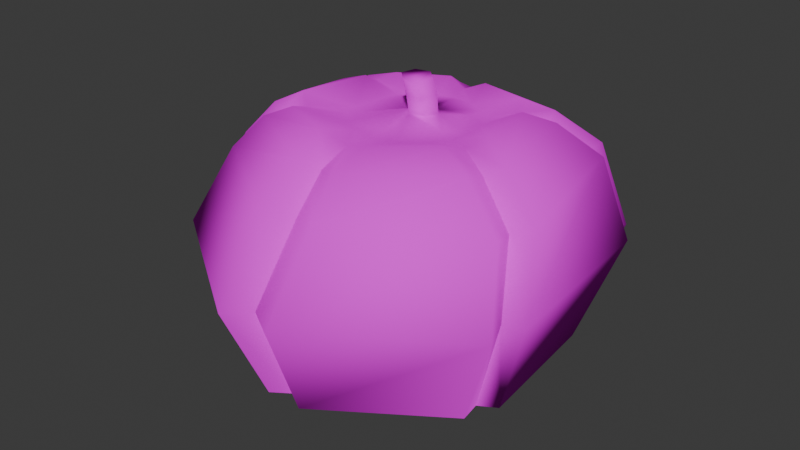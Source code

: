 # Source: pumpkin_plant_phase_3_.blend  (saved by Blender 4.0.36; exported with 4.5.12 LTS)
import bpy
from mathutils import Matrix  # noqa: F401  (used for matrix-valued properties, if any)

bpy.ops.wm.read_factory_settings(use_empty=True)
scene = bpy.context.scene
scene.name = 'Scene'

# ---- collections
col_collection = bpy.data.collections.new('Collection'); scene.collection.children.link(col_collection)

# ---- images (referenced by path relative to the original .blend; pixels are not part of the script)
import os
ASSET_DIR = os.environ.get("B2B_ASSET_DIR", "")  # directory of the original .blend (textures are referenced by path, not embedded)
HERE = os.path.dirname(os.path.abspath(__file__))  # packed textures are extracted next to this script under _unpacked/

def load_image(name, relpath, width, height, colorspace="sRGB"):
    """Load a texture the original file referenced (path relative to the .blend, or extracted next to this script)."""
    p = next((c for c in (os.path.join(HERE, relpath), os.path.join(ASSET_DIR, relpath)) if relpath and os.path.exists(c)), "")
    if p:
        img = bpy.data.images.load(p, check_existing=True)
        img.name = name
    else:  # same state as the original file: an image datablock whose file is absent (Cycles renders it pink)
        img = bpy.data.images.new(name, width, height)
        img.source = "FILE"
        img.filepath = "//" + (relpath or name)
    img.colorspace_settings.name = colorspace
    return img
img_punkin_png = load_image('punkin.png', 'punkin.png', 1024, 1024, 'sRGB')
img_untitled = load_image('Untitled', 'MC.png', 1024, 1024, 'sRGB')
img_untitled_001 = load_image('Untitled.001', 'MC.png', 1024, 1024, 'Non-Color')

# ---- materials (node trees are filled in below, after node groups)
mat_material_001 = bpy.data.materials.new('Material.001')
mat_material_001.use_transparent_shadow = False
mat_material_002 = bpy.data.materials.new('Material.002')
mat_material_002.surface_render_method = 'BLENDED'
mat_material_002.blend_method = 'BLEND'
mat_material_002.use_transparency_overlap = False
mat_material_002.show_transparent_back = False
mat_material_002.use_transparent_shadow = False
mat_material_002.roughness = 1.0
mat_material_002.specular_intensity = 0.0

# ---- material node trees
mat_material_001.use_nodes = True; mat_material_001.node_tree.nodes.clear()
_N = mat_material_001.node_tree.nodes; _L = mat_material_001.node_tree.links
n0 = _N.new('ShaderNodeBsdfPrincipled'); n0.name = 'Principled BSDF'; n0.location = (10, 300)
n0.inputs[2].default_value = 1.0
n0.inputs[3].default_value = 1.45
n0.inputs[13].default_value = 0.0
n1 = _N.new('ShaderNodeOutputMaterial'); n1.name = 'Material Output'; n1.location = (300, 300)
n2 = _N.new('ShaderNodeTexImage'); n2.name = 'Image Texture'; n2.location = (-280, 280)
n2.image = img_punkin_png
_L.new(n0.outputs[0], n1.inputs[0])
_L.new(n2.outputs[0], n0.inputs[0])
n1.is_active_output = True
mat_material_002.use_nodes = True; mat_material_002.node_tree.nodes.clear()
_N = mat_material_002.node_tree.nodes; _L = mat_material_002.node_tree.links
n0 = _N.new('ShaderNodeBsdfPrincipled'); n0.name = 'Principled BSDF'; n0.location = (10, 300)
n0.inputs[2].default_value = 1.0
n0.inputs[3].default_value = 1.45
n0.inputs[13].default_value = 0.0
n0.inputs[28].default_value = 0.5
n1 = _N.new('ShaderNodeOutputMaterial'); n1.name = 'Material Output'; n1.location = (300, 300)
n2 = _N.new('ShaderNodeNormalMap'); n2.name = 'Normal Map'; n2.location = (-300, -300)
n2.label = 'Normal/Map'
n2.inputs[0].default_value = 0.0
n3 = _N.new('ShaderNodeTexImage'); n3.name = 'Image Texture'; n3.location = (-300, 600)
n3.image = img_untitled
n4 = _N.new('ShaderNodeTexImage'); n4.name = 'Image Texture.001'; n4.location = (-300, 300)
n4.image = img_untitled
n5 = _N.new('ShaderNodeTexImage'); n5.name = 'Image Texture.002'; n5.location = (-300, 0)
n5.image = img_untitled_001
_L.new(n0.outputs[0], n1.inputs[0])
_L.new(n2.outputs[0], n0.inputs[5])
_L.new(n3.outputs[0], n0.inputs[0])
_L.new(n4.outputs[0], n0.inputs[27])
_L.new(n5.outputs[1], n0.inputs[4])
n1.is_active_output = True

# ---- world
world_world = bpy.data.worlds.new('World'); scene.world = world_world
world_world.use_nodes = True; world_world.node_tree.nodes.clear()
_N = world_world.node_tree.nodes; _L = world_world.node_tree.links
n0 = _N.new('ShaderNodeOutputWorld'); n0.name = 'World Output'; n0.location = (300, 300)
n1 = _N.new('ShaderNodeBackground'); n1.name = 'Background'; n1.location = (10, 300)
n1.inputs[0].default_value = (0.05088, 0.05088, 0.05088, 1.0)
_L.new(n1.outputs[0], n0.inputs[0])
n0.is_active_output = True
world_world.color = (0.05088, 0.05088, 0.05088)
world_world.use_sun_shadow = False
world_world.sun_shadow_jitter_overblur = 0.0

# ---- meshes
me_cylinder_002 = bpy.data.meshes.new('Cylinder.002')
me_cylinder_002.from_pydata([(0.3295, -0.2271, 4.14), (0.09464, -0.2735, 4.135), (-0.06788, -0.106, 4.125), (0.01819, 0.09651, 4.127), (0.2822, 0.1364, 4.136), (0.4242, -0.01419, 4.137), (0.1476, 0.1157, 4.131), (1.023, 0.2253, 4.05), (0.7389, 0.6237, 4.064), (0.7357, 0.3606, 4.09), (0.9265, 0.445, 4.07), (1.515, 0.5369, 4.273), (1.199, 0.9872, 4.283), (1.277, 0.7142, 4.141), (1.87, 0.8936, 4.091), (1.568, 1.322, 4.082), (1.608, 1.02, 3.984), (2.434, 1.328, 3.569), (2.115, 1.831, 3.549), (2.09, 1.429, 3.509), (2.774, 1.679, 2.174), (2.481, 2.158, 2.163), (2.423, 1.731, 2.263), (1.782, 1.933, 0.2593), (2.059, 1.514, 0.2593), (1.738, 1.586, 0.2631), (0.3943, 0.8177, 4.047), (-0.2301, 0.8607, 4.018), (0.09493, 0.7461, 4.069), (0.07053, 0.8933, 4.035), (0.3052, 1.307, 4.214), (-0.3576, 1.308, 4.183), (-0.05428, 1.24, 4.059), (0.1313, 1.698, 3.979), (-0.4568, 1.682, 3.955), (-0.1714, 1.588, 3.862), (0.08972, 2.784, 3.415), (-0.6721, 2.766, 3.393), (-0.326, 2.562, 3.351), (0.03618, 3.218, 2.103), (-0.6707, 3.151, 2.09), (-0.3166, 2.935, 2.174), (-0.3941, 2.348, 0.3036), (0.2078, 2.355, 0.3043), (-0.09644, 2.126, 0.3096), (-0.6047, 0.6677, 4.004), (-0.828, 0.2067, 4.016), (-0.581, 0.4019, 4.043), (-0.7642, 0.4705, 4.013), (-1.114, 0.8824, 4.187), (-1.379, 0.4418, 4.2), (-1.186, 0.6316, 4.058), (-1.751, 0.9351, 3.982), (-1.949, 0.5568, 3.986), (-1.732, 0.7008, 3.882), (-2.716, 1.414, 3.426), (-2.83, 0.7914, 3.442), (-2.584, 0.994, 3.395), (-3.077, 1.507, 2.104), (-3.286, 1.029, 2.129), (-2.928, 1.173, 2.222), (-2.502, 0.6552, 0.3046), (-2.347, 1.192, 0.3036), (-2.246, 0.8262, 0.3055), (-0.8637, -0.4069, 4.04), (-0.5737, -0.8856, 4.031), (-0.6094, -0.5199, 4.062), (-0.7696, -0.667, 4.043), (-1.526, -0.8061, 4.266), (-1.214, -1.34, 4.25), (-1.283, -0.9668, 4.116), (-1.965, -0.9777, 4.035), (-1.688, -1.482, 4.027), (-1.718, -1.138, 3.93), (-2.447, -1.17, 3.471), (-2.152, -1.715, 3.484), (-2.152, -1.295, 3.435), (-3.13, -1.459, 2.141), (-2.853, -2.039, 2.143), (-2.763, -1.657, 2.16), (-2.313, -1.802, 0.2605), (-2.59, -1.348, 0.2603), (-2.288, -1.435, 0.2627), (-0.2862, -1.007, 4.026), (0.4587, -1.039, 4.03), (0.101, -0.846, 4.07), (0.09828, -1.078, 4.026), (-0.3759, -1.658, 4.198), (0.4496, -1.71, 4.183), (0.04853, -1.561, 4.05), (-0.3272, -2.209, 3.968), (0.3944, -2.263, 3.95), (0.03709, -2.076, 3.853), (-0.3488, -2.894, 3.442), (0.4867, -2.776, 3.429), (0.1021, -2.641, 3.379), (-0.4733, -3.652, 2.12), (0.3749, -3.602, 2.122), (-0.01657, -3.391, 2.202), (0.03936, -2.729, 0.2591), (-0.5893, -2.723, 0.2594), (-0.2681, -2.507, 0.2612), (0.8506, -0.774, 4.039), (1.085, -0.2349, 4.048), (0.8663, -0.3643, 4.089), (0.8167, -0.44, 4.09), (1.044, -0.5361, 4.055), (1.347, -1.064, 4.23), (1.618, -0.4615, 4.258), (1.419, -0.7102, 4.109), (1.931, -1.312, 4.031), (2.172, -0.8197, 4.062), (1.957, -1.01, 3.942), (2.732, -1.729, 3.508), (2.917, -1.189, 3.534), (2.667, -1.394, 3.464), (2.886, -2.002, 2.178), (3.027, -1.439, 2.184), (2.769, -1.63, 2.274), (2.282, -0.8444, 0.2585), (2.039, -1.374, 0.2584), (1.984, -1.016, 0.2605), (0.2821, -0.3938, 4.664), (0.3689, -0.3399, 4.433), (0.1201, -0.3626, 4.446), (-0.08235, -0.1559, 4.437), (-0.01777, 0.09754, 4.438), (0.2463, 0.1416, 4.443), (0.4368, -0.05415, 4.445), (0.06016, -0.3818, 4.699), (-0.128, -0.1866, 4.695), (-0.06875, 0.05778, 4.696), (0.1795, 0.104, 4.699), (0.3639, -0.08263, 4.7), (0.1135, 0.1196, 4.442), (0.05464, 0.08089, 4.698), (0.9366, 1.197, -0.243), (1.102, 0.9491, -0.243), (0.9119, 0.9914, -0.2407), (-0.3681, 1.477, -0.2166), (-0.00534, 1.469, -0.2161), (-0.1942, 1.356, -0.213), (-1.643, 0.4734, -0.216), (-1.541, 0.7856, -0.2165), (-1.488, 0.5747, -0.2134), (-1.55, -0.9929, -0.2423), (-1.715, -0.7187, -0.2424), (-1.534, -0.7664, -0.241), (-0.1184, -1.558, -0.2431), (-0.5015, -1.552, -0.243), (-0.3099, -1.419, -0.2419), (1.237, -0.4569, -0.2435), (1.091, -0.7712, -0.2436), (1.059, -0.5592, -0.2423), (0.6222, 0.7832, 0.07657), (0.7257, 0.6273, 0.07657), (0.6064, 0.6552, 0.078), (-0.2072, 0.9976, 0.09309), (0.0225, 0.9855, 0.09337), (-0.09787, 0.9201, 0.09535), (-1.012, 0.3692, 0.09347), (-0.946, 0.5606, 0.09311), (-0.9125, 0.4287, 0.0951), (-0.9602, -0.5316, 0.07701), (-1.064, -0.3597, 0.07694), (-0.9476, -0.3932, 0.07785), (-0.05461, -0.909, 0.07649), (-0.2973, -0.8991, 0.0766), (-0.1745, -0.82, 0.07727), (0.8077, -0.2466, 0.07627), (0.7147, -0.439, 0.07622), (0.6943, -0.3059, 0.07703)], [], [(26, 8, 12, 30), (1, 2, 66, 65, 83, 85), (2, 3, 47, 46, 64, 66), (6, 4, 9, 8, 26, 28), (3, 6, 28, 27, 45, 47), (4, 5, 104, 103, 7, 9), (102, 84, 88, 107), (107, 88, 91, 110), (5, 0, 105, 104), (45, 27, 31, 49), (83, 65, 69, 87), (113, 94, 97, 116), (64, 46, 50, 68), (68, 50, 53, 71), (30, 12, 15, 33), (49, 31, 34, 52), (87, 69, 72, 90), (90, 72, 75, 93), (110, 91, 94, 113), (71, 53, 56, 74), (33, 15, 18, 36), (52, 34, 37, 55), (36, 18, 21, 39), (55, 37, 40, 58), (93, 75, 78, 96), (116, 97, 99, 120), (74, 56, 59, 77), (77, 59, 61, 81), (39, 21, 23, 43), (58, 40, 42, 62), (96, 78, 80, 100), (7, 10, 9), (10, 8, 9), (12, 8, 10, 13), (13, 10, 7, 11), (11, 14, 16, 13), (13, 16, 15, 12), (14, 17, 19, 16), (16, 19, 18, 15), (21, 18, 19, 22), (22, 19, 17, 20), (20, 24, 25, 22), (22, 25, 23, 21), (20, 117, 119, 24), (26, 29, 28), (29, 27, 28), (26, 30, 32, 29), (29, 32, 31, 27), (34, 31, 32, 35), (35, 32, 30, 33), (37, 34, 35, 38), (38, 35, 33, 36), (36, 39, 41, 38), (38, 41, 40, 37), (42, 40, 41, 44), (44, 41, 39, 43), (17, 114, 117, 20), (45, 48, 47), (48, 46, 47), (50, 46, 48, 51), (51, 48, 45, 49), (53, 50, 51, 54), (54, 51, 49, 52), (56, 53, 54, 57), (57, 54, 52, 55), (59, 56, 57, 60), (60, 57, 55, 58), (61, 59, 60, 63), (63, 60, 58, 62), (14, 111, 114, 17), (64, 67, 66), (67, 65, 66), (69, 65, 67, 70), (70, 67, 64, 68), (68, 71, 73, 70), (70, 73, 72, 69), (71, 74, 76, 73), (73, 76, 75, 72), (78, 75, 76, 79), (79, 76, 74, 77), (77, 81, 82, 79), (79, 82, 80, 78), (7, 103, 108, 11), (83, 86, 85), (86, 84, 85), (83, 87, 89, 86), (86, 89, 88, 84), (91, 88, 89, 92), (92, 89, 87, 90), (90, 93, 95, 92), (92, 95, 94, 91), (93, 96, 98, 95), (95, 98, 97, 94), (99, 97, 98, 101), (101, 98, 96, 100), (11, 108, 111, 14), (102, 106, 103, 104, 105), (108, 103, 106, 109), (109, 106, 102, 107), (111, 108, 109, 112), (112, 109, 107, 110), (114, 111, 112, 115), (115, 112, 110, 113), (117, 114, 115, 118), (118, 115, 113, 116), (116, 120, 121, 118), (118, 121, 119, 117), (0, 1, 85, 84, 102, 105), (25, 24, 137, 138), (134, 135, 132, 127), (123, 122, 129, 124), (127, 132, 133, 128), (125, 130, 131, 126), (128, 133, 122, 123), (124, 129, 130, 125), (5, 4, 127, 128), (126, 131, 135, 134), (133, 132, 135, 131, 130, 129, 122), (4, 6, 134, 127), (6, 3, 126, 134), (3, 2, 125, 126), (2, 1, 124, 125), (1, 0, 123, 124), (0, 5, 128, 123), (42, 44, 141, 139), (61, 63, 144, 142), (99, 101, 150, 148), (121, 120, 152, 153), (82, 81, 146, 147), (23, 25, 138, 136), (120, 99, 148, 152), (119, 121, 153, 151), (44, 43, 140, 141), (63, 62, 143, 144), (80, 82, 147, 145), (101, 100, 149, 150), (24, 119, 151, 137), (100, 80, 145, 149), (81, 61, 142, 146), (43, 23, 136, 140), (62, 42, 139, 143), (153, 152, 170, 171), (143, 139, 157, 161), (138, 137, 155, 156), (151, 153, 171, 169), (147, 146, 164, 165), (136, 138, 156, 154), (152, 148, 166, 170), (145, 147, 165, 163), (139, 141, 159, 157), (137, 151, 169, 155), (146, 142, 160, 164), (141, 140, 158, 159), (148, 150, 168, 166), (140, 136, 154, 158), (150, 149, 167, 168), (142, 144, 162, 160), (149, 145, 163, 167), (144, 143, 161, 162), (155, 169, 171, 170, 166, 168, 167, 163, 165, 164, 160, 162, 161, 157, 159, 158, 154, 156)])
me_cylinder_002.polygons.foreach_set('use_smooth', [True] * 160)
_k = set([(13, 16), (16, 19), (19, 22), (22, 25), (32, 35), (35, 38), (38, 41), (41, 44), (51, 54), (54, 57), (57, 60), (60, 63), (70, 73), (73, 76), (76, 79), (79, 82), (89, 92), (92, 95), (95, 98), (98, 101), (109, 112), (112, 115), (115, 118), (118, 121)])
me_cylinder_002.attributes.new('sharp_edge', 'BOOLEAN', 'EDGE').data.foreach_set('value', [ (min(e.vertices), max(e.vertices)) in _k for e in me_cylinder_002.edges])
_uv = me_cylinder_002.uv_layers.new(name='UVMap')
_uv.uv.foreach_set('vector', [0.2404, 0.9813, 0.2294, 0.9797, 0.2292, 0.9664, 0.2508, 0.9677, 0.4831, 0.7991, 0.4927, 0.8027, 0.4927, 0.8027, 0.4895, 0.8015, 0.4867, 0.8004, 0.4831, 0.7991, 0.4669, 0.7053, 0.4755, 0.7006, 0.4755, 0.7006, 0.4732, 0.7019, 0.4692, 0.704, 0.4669, 0.7053, 0.4793, 0.6985, 0.4831, 0.6964, 0.4831, 0.6964, 0.482, 0.697, 0.4806, 0.6978, 0.4793, 0.6985, 0.4755, 0.7006, 0.4793, 0.6985, 0.4793, 0.6985, 0.4782, 0.6992, 0.4766, 0.7, 0.4755, 0.7006, 0.5806, 0.6744, 0.5898, 0.6763, 0.5898, 0.6763, 0.5871, 0.6758, 0.5833, 0.675, 0.5806, 0.6744, 0.2795, 0.9783, 0.2671, 0.9804, 0.2578, 0.971, 0.2819, 0.968, 0.2819, 0.968, 0.2578, 0.971, 0.246, 0.9574, 0.2858, 0.953, 0.5898, 0.6763, 0.5987, 0.671, 0.5934, 0.6742, 0.5898, 0.6763, 0.2728, 0.9846, 0.2595, 0.9852, 0.2529, 0.9708, 0.2774, 0.9709, 0.2747, 0.9795, 0.266, 0.9809, 0.2572, 0.9662, 0.2771, 0.9646, 0.2915, 0.9386, 0.2394, 0.9436, 0.229, 0.9104, 0.292, 0.9074, 0.2555, 0.9772, 0.2419, 0.9747, 0.2382, 0.9618, 0.263, 0.9652, 0.263, 0.9652, 0.2382, 0.9618, 0.2333, 0.944, 0.2727, 0.949, 0.2508, 0.9677, 0.2292, 0.9664, 0.2275, 0.948, 0.2641, 0.949, 0.2774, 0.9709, 0.2529, 0.9708, 0.2437, 0.951, 0.2841, 0.9519, 0.2771, 0.9646, 0.2572, 0.9662, 0.2468, 0.9465, 0.2803, 0.9451, 0.2803, 0.9451, 0.2468, 0.9465, 0.2389, 0.9321, 0.2843, 0.9289, 0.2858, 0.953, 0.246, 0.9574, 0.2394, 0.9436, 0.2915, 0.9386, 0.2727, 0.949, 0.2333, 0.944, 0.2278, 0.9299, 0.2783, 0.9356, 0.2641, 0.949, 0.2275, 0.948, 0.2261, 0.9297, 0.2715, 0.9313, 0.2841, 0.9519, 0.2437, 0.951, 0.2363, 0.9348, 0.2864, 0.935, 0.2715, 0.9313, 0.2261, 0.9297, 0.2247, 0.8957, 0.2804, 0.8978, 0.2864, 0.935, 0.2363, 0.9348, 0.2318, 0.9034, 0.2917, 0.9008, 0.2843, 0.9289, 0.2389, 0.9321, 0.2327, 0.8956, 0.285, 0.8929, 0.292, 0.9074, 0.229, 0.9104, 0.2258, 0.8684, 0.2936, 0.8684, 0.2783, 0.9356, 0.2278, 0.9299, 0.2277, 0.9008, 0.2864, 0.9038, 0.2864, 0.9038, 0.2277, 0.9008, 0.2262, 0.8651, 0.2911, 0.8651, 0.2804, 0.8978, 0.2247, 0.8957, 0.2213, 0.8522, 0.2836, 0.8522, 0.2917, 0.9008, 0.2318, 0.9034, 0.2278, 0.8604, 0.2947, 0.8604, 0.285, 0.8929, 0.2327, 0.8956, 0.2288, 0.8511, 0.2875, 0.8511, 0.5833, 0.675, 0.5806, 0.6744, 0.5806, 0.6744, 0.5806, 0.6744, 0.5806, 0.6744, 0.5806, 0.6744, 0.2292, 0.9664, 0.2294, 0.9797, 0.2216, 0.9803, 0.2221, 0.9708, 0.2769, 0.9731, 0.2712, 0.9802, 0.2633, 0.9786, 0.2703, 0.9679, 0.2703, 0.9679, 0.2801, 0.9527, 0.2872, 0.9576, 0.2769, 0.9731, 0.2221, 0.9708, 0.2193, 0.952, 0.2275, 0.948, 0.2292, 0.9664, 0.2801, 0.9527, 0.288, 0.9369, 0.2961, 0.941, 0.2872, 0.9576, 0.2193, 0.952, 0.2168, 0.9329, 0.2261, 0.9297, 0.2275, 0.948, 0.2247, 0.8957, 0.2261, 0.9297, 0.2168, 0.9329, 0.2149, 0.899, 0.3028, 0.9081, 0.2961, 0.941, 0.288, 0.9369, 0.294, 0.9043, 0.294, 0.9043, 0.2969, 0.8588, 0.3077, 0.8658, 0.3028, 0.9081, 0.2149, 0.899, 0.2102, 0.8583, 0.2213, 0.8522, 0.2247, 0.8957, 0.294, 0.9043, 0.2282, 0.9014, 0.2259, 0.8588, 0.2969, 0.8588, 0.4806, 0.6978, 0.4794, 0.6985, 0.4793, 0.6985, 0.4794, 0.6985, 0.4785, 0.699, 0.4793, 0.6985, 0.2404, 0.9813, 0.2508, 0.9677, 0.2577, 0.9739, 0.2491, 0.9838, 0.2515, 0.9874, 0.2468, 0.9761, 0.2529, 0.9708, 0.2595, 0.9852, 0.2437, 0.951, 0.2529, 0.9708, 0.2468, 0.9761, 0.2372, 0.9562, 0.2713, 0.9551, 0.2577, 0.9739, 0.2508, 0.9677, 0.2641, 0.949, 0.2363, 0.9348, 0.2437, 0.951, 0.2372, 0.9562, 0.2286, 0.9393, 0.28, 0.9366, 0.2713, 0.9551, 0.2641, 0.949, 0.2715, 0.9313, 0.2715, 0.9313, 0.2804, 0.8978, 0.2901, 0.9023, 0.28, 0.9366, 0.2286, 0.9393, 0.2232, 0.9072, 0.2318, 0.9034, 0.2363, 0.9348, 0.2278, 0.8604, 0.2318, 0.9034, 0.2232, 0.9072, 0.2168, 0.8669, 0.2958, 0.859, 0.2901, 0.9023, 0.2804, 0.8978, 0.2836, 0.8522, 0.288, 0.9369, 0.2353, 0.9363, 0.2282, 0.9014, 0.294, 0.9043, 0.4766, 0.7, 0.4756, 0.7006, 0.4755, 0.7006, 0.4756, 0.7006, 0.4749, 0.701, 0.4755, 0.7006, 0.2382, 0.9618, 0.2419, 0.9747, 0.2343, 0.9747, 0.2313, 0.9648, 0.2845, 0.9755, 0.2806, 0.9861, 0.2728, 0.9846, 0.2774, 0.9709, 0.2333, 0.944, 0.2382, 0.9618, 0.2313, 0.9648, 0.2259, 0.9467, 0.2918, 0.9562, 0.2845, 0.9755, 0.2774, 0.9709, 0.2841, 0.9519, 0.2278, 0.9299, 0.2333, 0.944, 0.2259, 0.9467, 0.2206, 0.9321, 0.2956, 0.9386, 0.2918, 0.9562, 0.2841, 0.9519, 0.2864, 0.935, 0.2277, 0.9008, 0.2278, 0.9299, 0.2206, 0.9321, 0.2202, 0.9033, 0.3008, 0.9044, 0.2956, 0.9386, 0.2864, 0.935, 0.2917, 0.9008, 0.2262, 0.8651, 0.2277, 0.9008, 0.2202, 0.9033, 0.2174, 0.87, 0.3052, 0.8662, 0.3008, 0.9044, 0.2917, 0.9008, 0.2947, 0.8604, 0.2801, 0.9527, 0.2383, 0.9529, 0.2353, 0.9363, 0.288, 0.9369, 0.4692, 0.704, 0.4669, 0.7053, 0.4669, 0.7053, 0.4669, 0.7053, 0.4669, 0.7053, 0.4669, 0.7053, 0.2572, 0.9662, 0.266, 0.9809, 0.2571, 0.9835, 0.2496, 0.9728, 0.268, 0.9704, 0.2626, 0.9798, 0.2555, 0.9772, 0.263, 0.9652, 0.263, 0.9652, 0.2727, 0.949, 0.2785, 0.9537, 0.268, 0.9704, 0.2496, 0.9728, 0.2382, 0.9522, 0.2468, 0.9465, 0.2572, 0.9662, 0.2727, 0.949, 0.2783, 0.9356, 0.2856, 0.9397, 0.2785, 0.9537, 0.2382, 0.9522, 0.2298, 0.9368, 0.2389, 0.9321, 0.2468, 0.9465, 0.2327, 0.8956, 0.2389, 0.9321, 0.2298, 0.9368, 0.223, 0.9002, 0.2938, 0.9077, 0.2856, 0.9397, 0.2783, 0.9356, 0.2864, 0.9038, 0.2864, 0.9038, 0.2911, 0.8651, 0.3005, 0.8713, 0.2938, 0.9077, 0.223, 0.9002, 0.2164, 0.8581, 0.2288, 0.8511, 0.2327, 0.8956, 0.2633, 0.9786, 0.2494, 0.9779, 0.2451, 0.9677, 0.2703, 0.9679, 0.544, 0.7967, 0.544, 0.7967, 0.544, 0.7967, 0.544, 0.7967, 0.5401, 0.7967, 0.544, 0.7967, 0.2747, 0.9795, 0.2771, 0.9646, 0.2858, 0.97, 0.285, 0.9805, 0.2581, 0.9839, 0.2511, 0.9775, 0.2578, 0.971, 0.2671, 0.9804, 0.246, 0.9574, 0.2578, 0.971, 0.2511, 0.9775, 0.2384, 0.9631, 0.2899, 0.9492, 0.2858, 0.97, 0.2771, 0.9646, 0.2803, 0.9451, 0.2803, 0.9451, 0.2843, 0.9289, 0.2952, 0.9325, 0.2899, 0.9492, 0.2384, 0.9631, 0.2302, 0.9487, 0.2394, 0.9436, 0.246, 0.9574, 0.2843, 0.9289, 0.285, 0.8929, 0.2954, 0.8963, 0.2952, 0.9325, 0.2302, 0.9487, 0.2197, 0.9148, 0.229, 0.9104, 0.2394, 0.9436, 0.2258, 0.8684, 0.229, 0.9104, 0.2197, 0.9148, 0.2142, 0.8752, 0.2998, 0.8569, 0.2954, 0.8963, 0.285, 0.8929, 0.2875, 0.8511, 0.2703, 0.9679, 0.2451, 0.9677, 0.2383, 0.9529, 0.2801, 0.9527, 0.5898, 0.6763, 0.5898, 0.6763, 0.5871, 0.6758, 0.5898, 0.6763, 0.5898, 0.6763, 0.2451, 0.9677, 0.2494, 0.9779, 0.2406, 0.9792, 0.2379, 0.9728, 0.2896, 0.9721, 0.288, 0.9785, 0.2795, 0.9783, 0.2819, 0.968, 0.2383, 0.9529, 0.2451, 0.9677, 0.2379, 0.9728, 0.2302, 0.9573, 0.2944, 0.9562, 0.2896, 0.9721, 0.2819, 0.968, 0.2858, 0.953, 0.2353, 0.9363, 0.2383, 0.9529, 0.2302, 0.9573, 0.2258, 0.9398, 0.3, 0.941, 0.2944, 0.9562, 0.2858, 0.953, 0.2915, 0.9386, 0.2282, 0.9014, 0.2353, 0.9363, 0.2258, 0.9398, 0.2188, 0.9051, 0.3008, 0.9103, 0.3, 0.941, 0.2915, 0.9386, 0.292, 0.9074, 0.292, 0.9074, 0.2936, 0.8684, 0.3038, 0.874, 0.3008, 0.9103, 0.2188, 0.9051, 0.2152, 0.865, 0.2259, 0.8588, 0.2282, 0.9014, 0.5333, 0.7966, 0.544, 0.7967, 0.544, 0.7967, 0.5401, 0.7967, 0.5362, 0.7966, 0.5333, 0.7966, 0.3077, 0.8658, 0.2969, 0.8588, 0.2969, 0.8588, 0.3077, 0.8658, 0.4711, 0.6872, 0.4614, 0.6737, 0.4652, 0.6716, 0.4749, 0.6851, 0.5356, 0.7838, 0.5384, 0.7686, 0.5468, 0.768, 0.5453, 0.7836, 0.5783, 0.6632, 0.5755, 0.6499, 0.5847, 0.6518, 0.5874, 0.6651, 0.4587, 0.694, 0.4489, 0.6805, 0.4576, 0.6758, 0.4673, 0.6893, 0.5874, 0.6651, 0.5847, 0.6518, 0.5963, 0.646, 0.5976, 0.6596, 0.4888, 0.7867, 0.4957, 0.772, 0.5053, 0.7756, 0.4984, 0.7903, 0.4805, 0.4531, 0.4805, 0.4531, 0.4805, 0.4531, 0.4805, 0.4531, 0.4673, 0.6893, 0.4576, 0.6758, 0.4614, 0.6737, 0.4711, 0.6872, 0.5847, 0.6518, 0.5755, 0.6499, 0.4614, 0.6737, 0.4576, 0.6758, 0.4489, 0.6805, 0.4957, 0.772, 0.5384, 0.7686, 0.4805, 0.4531, 0.4805, 0.4531, 0.4805, 0.4531, 0.4805, 0.4531, 0.4805, 0.4531, 0.4805, 0.4531, 0.4805, 0.4531, 0.4805, 0.4531, 0.4805, 0.4531, 0.4805, 0.4531, 0.4805, 0.4531, 0.4805, 0.4531, 0.4805, 0.4531, 0.4805, 0.4531, 0.4805, 0.4531, 0.4805, 0.4531, 0.4805, 0.4531, 0.4805, 0.4531, 0.4805, 0.4531, 0.4805, 0.4531, 0.4805, 0.4531, 0.4805, 0.4531, 0.4805, 0.4531, 0.4805, 0.4531, 0.2278, 0.8604, 0.2168, 0.8669, 0.2168, 0.8669, 0.2278, 0.8604, 0.2262, 0.8651, 0.2174, 0.87, 0.2174, 0.87, 0.2262, 0.8651, 0.2258, 0.8684, 0.2142, 0.8752, 0.2142, 0.8752, 0.2258, 0.8684, 0.3038, 0.874, 0.2936, 0.8684, 0.2936, 0.8684, 0.3038, 0.874, 0.3005, 0.8713, 0.2911, 0.8651, 0.2911, 0.8651, 0.3005, 0.8713, 0.2213, 0.8522, 0.2102, 0.8583, 0.2102, 0.8583, 0.2213, 0.8522, 0.2936, 0.8684, 0.2258, 0.8684, 0.2258, 0.8684, 0.2936, 0.8684, 0.2259, 0.8588, 0.2152, 0.865, 0.2152, 0.865, 0.2259, 0.8588, 0.2958, 0.859, 0.2836, 0.8522, 0.2836, 0.8522, 0.2958, 0.859, 0.3052, 0.8662, 0.2947, 0.8604, 0.2947, 0.8604, 0.3052, 0.8662, 0.2288, 0.8511, 0.2164, 0.8581, 0.2164, 0.8581, 0.2288, 0.8511, 0.2998, 0.8569, 0.2875, 0.8511, 0.2875, 0.8511, 0.2998, 0.8569, 0.2969, 0.8588, 0.2259, 0.8588, 0.2259, 0.8588, 0.2969, 0.8588, 0.2875, 0.8511, 0.2288, 0.8511, 0.2288, 0.8511, 0.2875, 0.8511, 0.2911, 0.8651, 0.2262, 0.8651, 0.2262, 0.8651, 0.2911, 0.8651, 0.2836, 0.8522, 0.2213, 0.8522, 0.2213, 0.8522, 0.2836, 0.8522, 0.2947, 0.8604, 0.2278, 0.8604, 0.2278, 0.8604, 0.2947, 0.8604, 0.3038, 0.874, 0.2936, 0.8684, 0.2936, 0.8684, 0.3038, 0.874, 0.2947, 0.8604, 0.2278, 0.8604, 0.2278, 0.8604, 0.2947, 0.8604, 0.3077, 0.8658, 0.2969, 0.8588, 0.2969, 0.8588, 0.3077, 0.8658, 0.2259, 0.8588, 0.2152, 0.865, 0.2152, 0.865, 0.2259, 0.8588, 0.3005, 0.8713, 0.2911, 0.8651, 0.2911, 0.8651, 0.3005, 0.8713, 0.2213, 0.8522, 0.2102, 0.8583, 0.2102, 0.8583, 0.2213, 0.8522, 0.2936, 0.8684, 0.2258, 0.8684, 0.2258, 0.8684, 0.2936, 0.8684, 0.2288, 0.8511, 0.2164, 0.8581, 0.2164, 0.8581, 0.2288, 0.8511, 0.2278, 0.8604, 0.2168, 0.8669, 0.2168, 0.8669, 0.2278, 0.8604, 0.2969, 0.8588, 0.2259, 0.8588, 0.2259, 0.8588, 0.2969, 0.8588, 0.2911, 0.8651, 0.2262, 0.8651, 0.2262, 0.8651, 0.2911, 0.8651, 0.2958, 0.859, 0.2836, 0.8522, 0.2836, 0.8522, 0.2958, 0.859, 0.2258, 0.8684, 0.2142, 0.8752, 0.2142, 0.8752, 0.2258, 0.8684, 0.2836, 0.8522, 0.2213, 0.8522, 0.2213, 0.8522, 0.2836, 0.8522, 0.2998, 0.8569, 0.2875, 0.8511, 0.2875, 0.8511, 0.2998, 0.8569, 0.2262, 0.8651, 0.2174, 0.87, 0.2174, 0.87, 0.2262, 0.8651, 0.2875, 0.8511, 0.2288, 0.8511, 0.2288, 0.8511, 0.2875, 0.8511, 0.3052, 0.8662, 0.2947, 0.8604, 0.2947, 0.8604, 0.3052, 0.8662, 0.2969, 0.8588, 0.2259, 0.8588, 0.2152, 0.865, 0.2936, 0.8684, 0.2258, 0.8684, 0.2142, 0.8752, 0.2875, 0.8511, 0.2288, 0.8511, 0.2164, 0.8581, 0.2911, 0.8651, 0.2262, 0.8651, 0.2174, 0.87, 0.2947, 0.8604, 0.2278, 0.8604, 0.2168, 0.8669, 0.2836, 0.8522, 0.2213, 0.8522, 0.2102, 0.8583])
me_cylinder_002.materials.append(mat_material_001)
me_cylinder_002.materials.append(mat_material_002)
me_cylinder_002.update()
me_cylinder_002.normals_split_custom_set([tuple(v) for v in zip(*[iter([-0.1084, -0.1105, 0.9879, -0.06573, -0.1312, 0.9892, 0.1792, -0.01391, 0.9837, -0.1614, 0.1373, 0.9773, -0.4315, -0.7824, 0.449, -0.455, -0.2128, 0.8647, -0.08453, -0.04034, 0.9956, 0.04495, 0.09859, 0.9941, 0.05841, 0.05447, 0.9968, -0.01493, -0.1374, 0.9904, -0.455, -0.2128, 0.8647, -0.457, 0.2797, 0.8444, -0.1126, 0.07863, 0.9905, 0.1029, 0.05372, 0.9932, 0.1287, -0.009818, 0.9916, -0.08453, -0.04034, 0.9956, -0.137, 0.9258, 0.3522, 0.06825, 0.745, 0.6635, 0.08113, 0.0675, 0.9944, -0.06573, -0.1312, 0.9892, -0.1084, -0.1105, 0.9879, -0.03146, 0.1582, 0.9869, -0.457, 0.2797, 0.8444, -0.137, 0.9258, 0.3522, -0.03146, 0.1582, 0.9869, 0.05451, -0.08656, 0.9948, 0.04165, -0.132, 0.9904, -0.1126, 0.07863, 0.9905, 0.06825, 0.745, 0.6635, 0.6691, 0.342, 0.6598, 0.12, -0.032, 0.9923, -0.1385, -0.04278, 0.9894, -0.1498, -0.01463, 0.9886, 0.08113, 0.0675, 0.9944, -0.07033, 0.07815, 0.9945, -0.08823, 0.06786, 0.9938, -0.1216, -0.1625, 0.9792, 0.1155, 0.02864, 0.9929, 0.1155, 0.02864, 0.9929, -0.1216, -0.1625, 0.9792, -0.1231, -0.544, 0.83, 0.4226, -0.1594, 0.8922, 0.6691, 0.342, 0.6598, 0.4781, -0.374, 0.7947, 0.08978, -0.08157, 0.9926, 0.12, -0.032, 0.9923, 0.04165, -0.132, 0.9904, 0.05451, -0.08656, 0.9948, 0.1315, 0.2213, 0.9663, -0.1304, -0.0146, 0.9914, 0.05841, 0.05447, 0.9968, 0.04495, 0.09859, 0.9941, -0.1615, -0.0479, 0.9857, 0.1145, -0.167, 0.9793, 0.7842, -0.3055, 0.5401, 0.05609, -0.7986, 0.5992, 0.0166, -0.9997, 0.01661, 0.9047, -0.4134, -0.1029, 0.1287, -0.009818, 0.9916, 0.1029, 0.05372, 0.9932, -0.03735, 0.293, 0.9554, -0.06452, -0.2366, 0.9695, -0.06452, -0.2366, 0.9695, -0.03735, 0.293, 0.9554, -0.4053, 0.3437, 0.8471, -0.4189, -0.4166, 0.8068, -0.1614, 0.1373, 0.9773, 0.1792, -0.01391, 0.9837, 0.4511, 0.2074, 0.868, -0.1787, 0.4479, 0.876, -0.1304, -0.0146, 0.9914, 0.1315, 0.2213, 0.9663, 0.07684, 0.5013, 0.8619, -0.3955, 0.01729, 0.9183, 0.1145, -0.167, 0.9793, -0.1615, -0.0479, 0.9857, -0.5179, -0.2158, 0.8278, 0.0696, -0.5504, 0.832, 0.0696, -0.5504, 0.832, -0.5179, -0.2158, 0.8278, -0.7224, -0.3362, 0.6042, 0.003498, -0.7854, 0.619, 0.4226, -0.1594, 0.8922, -0.1231, -0.544, 0.83, 0.05609, -0.7986, 0.5992, 0.7842, -0.3055, 0.5401, -0.4189, -0.4166, 0.8068, -0.4053, 0.3437, 0.8471, -0.7102, 0.3636, 0.6028, -0.6462, -0.4986, 0.5778, -0.1787, 0.4479, 0.876, 0.4511, 0.2074, 0.868, 0.7062, 0.4105, 0.5769, -0.09292, 0.7988, 0.5944, -0.3955, 0.01729, 0.9183, 0.07684, 0.5013, 0.8619, -0.01747, 0.8181, 0.5748, -0.7731, 0.2581, 0.5794, -0.09292, 0.7988, 0.5944, 0.7062, 0.4105, 0.5769, 0.8648, 0.4991, -0.05485, -0.1293, 0.9901, -0.05547, -0.7731, 0.2581, 0.5794, -0.01747, 0.8181, 0.5748, -0.02115, 0.9973, -0.07079, -0.946, 0.31, -0.09508, 0.003498, -0.7854, 0.619, -0.7224, -0.3362, 0.6042, -0.9061, -0.4156, 0.07956, -0.008469, -0.9998, 0.01688, 0.9047, -0.4134, -0.1029, 0.0166, -0.9997, 0.01661, 0.4721, -0.4908, -0.7323, 0.9, -0.3907, -0.1931, -0.6462, -0.4986, 0.5778, -0.7102, 0.3636, 0.6028, -0.875, 0.4839, -0.01571, -0.8353, -0.5462, 0.06282, -0.8353, -0.5462, 0.06282, -0.875, 0.4839, -0.01571, -0.7425, -0.1051, -0.6615, -0.8391, -0.5379, -0.08116, -0.1293, 0.9901, -0.05547, 0.8648, 0.4991, -0.05485, 0.2218, 0.6443, -0.7319, -0.1596, 0.9789, -0.1278, -0.946, 0.31, -0.09508, -0.02115, 0.9973, -0.07079, -0.3912, 0.6234, -0.677, -0.93, 0.3227, -0.1758, -0.008469, -0.9998, 0.01688, -0.9061, -0.4156, 0.07956, -0.2603, -0.681, -0.6844, 0.03452, -0.9917, -0.1236, -0.1498, -0.01463, 0.9886, -0.07449, -0.08545, 0.9936, 0.08113, 0.0675, 0.9944, -0.07449, -0.08545, 0.9936, -0.06573, -0.1312, 0.9892, 0.08113, 0.0675, 0.9944, 0.1792, -0.01391, 0.9837, -0.06573, -0.1312, 0.9892, -0.07449, -0.08545, 0.9936, -0.01932, -0.02229, 0.9996, -0.01932, -0.02229, 0.9996, -0.07449, -0.08545, 0.9936, -0.1498, -0.01463, 0.9886, -0.01207, 0.1413, 0.9899, -0.01207, 0.1413, 0.9899, 0.2937, 0.3785, 0.8777, -0.01223, 0.6191, 0.7852, -0.01932, -0.02229, 0.9996, -0.01932, -0.02229, 0.9996, 0.6555, -0.1706, 0.7357, 0.4511, 0.2074, 0.868, 0.1792, -0.01391, 0.9837, 0.2937, 0.3785, 0.8777, 0.6276, 0.5509, 0.5501, 0.1455, 0.8388, 0.5246, -0.01223, 0.6191, 0.7852, 0.6555, -0.1706, 0.7357, 0.8594, -0.1029, 0.5009, 0.7062, 0.4105, 0.5769, 0.4511, 0.2074, 0.868, 0.8648, 0.4991, -0.05485, 0.7062, 0.4105, 0.5769, 0.8594, -0.1029, 0.5009, 0.9927, -0.1207, 0.008134, 0.1973, 0.9752, 0.09999, 0.1455, 0.8388, 0.5246, 0.6276, 0.5509, 0.5501, 0.7693, 0.6383, -0.02778, 0.7693, 0.6383, -0.02778, 0.07021, 0.7579, -0.6486, 0.8889, 0.4578, 0.01291, 0.1973, 0.9752, 0.09999, 0.9927, -0.1207, 0.008134, 0.8889, 0.4578, 0.01291, 0.2218, 0.6443, -0.7319, 0.8648, 0.4991, -0.05485, 0.7693, 0.6383, -0.02778, 0.8814, -0.4515, -0.1391, 0.6732, 0.1974, -0.7126, 0.07021, 0.7579, -0.6486, -0.1084, -0.1105, 0.9879, -0.06423, -0.0346, 0.9973, -0.03146, 0.1582, 0.9869, -0.06423, -0.0346, 0.9973, 0.05451, -0.08656, 0.9948, -0.03146, 0.1582, 0.9869, -0.1084, -0.1105, 0.9879, -0.1614, 0.1373, 0.9773, -0.04269, 0.09176, 0.9949, -0.06423, -0.0346, 0.9973, -0.06423, -0.0346, 0.9973, -0.04269, 0.09176, 0.9949, 0.1315, 0.2213, 0.9663, 0.05451, -0.08656, 0.9948, 0.07684, 0.5013, 0.8619, 0.1315, 0.2213, 0.9663, -0.04269, 0.09176, 0.9949, 0.4078, 0.5225, 0.7488, -0.4113, 0.3613, 0.8368, -0.04269, 0.09176, 0.9949, -0.1614, 0.1373, 0.9773, -0.1787, 0.4479, 0.876, -0.01747, 0.8181, 0.5748, 0.07684, 0.5013, 0.8619, 0.4078, 0.5225, 0.7488, 0.4551, 0.6629, 0.5945, -0.485, 0.626, 0.6107, -0.4113, 0.3613, 0.8368, -0.1787, 0.4479, 0.876, -0.09292, 0.7988, 0.5944, -0.09292, 0.7988, 0.5944, -0.1293, 0.9901, -0.05547, -0.5909, 0.8062, -0.02821, -0.485, 0.626, 0.6107, 0.4551, 0.6629, 0.5945, 0.5415, 0.8406, 0.01235, -0.02115, 0.9973, -0.07079, -0.01747, 0.8181, 0.5748, -0.3912, 0.6234, -0.677, -0.02115, 0.9973, -0.07079, 0.5415, 0.8406, 0.01235, -0.1249, 0.992, 0.01891, -0.1249, 0.992, 0.01891, -0.5909, 0.8062, -0.02821, -0.1293, 0.9901, -0.05547, -0.1596, 0.9789, -0.1278, 0.6276, 0.5509, 0.5501, 0.7758, -0.3366, 0.5337, 0.8814, -0.4515, -0.1391, 0.7693, 0.6383, -0.02778, 0.04165, -0.132, 0.9904, 0.05377, -0.01764, 0.9984, -0.1126, 0.07863, 0.9905, 0.05377, -0.01764, 0.9984, 0.1029, 0.05372, 0.9932, -0.1126, 0.07863, 0.9905, -0.03735, 0.293, 0.9554, 0.1029, 0.05372, 0.9932, 0.05377, -0.01764, 0.9984, -0.0009255, -0.01885, 0.9998, -0.0009255, -0.01885, 0.9998, 0.05377, -0.01764, 0.9984, 0.04165, -0.132, 0.9904, -0.1304, -0.0146, 0.9914, -0.4053, 0.3437, 0.8471, -0.03735, 0.293, 0.9554, -0.0009255, -0.01885, 0.9998, -0.1736, 0.6725, 0.7195, -0.4384, -0.3369, 0.8333, -0.0009255, -0.01885, 0.9998, -0.1304, -0.0146, 0.9914, -0.3955, 0.01729, 0.9183, -0.7102, 0.3636, 0.6028, -0.4053, 0.3437, 0.8471, -0.1736, 0.6725, 0.7195, -0.3662, 0.7455, 0.5569, -0.7489, -0.3143, 0.5834, -0.4384, -0.3369, 0.8333, -0.3955, 0.01729, 0.9183, -0.7731, 0.2581, 0.5794, -0.875, 0.4839, -0.01571, -0.7102, 0.3636, 0.6028, -0.3662, 0.7455, 0.5569, -0.4721, 0.8812, 0.02411, -0.9374, -0.348, 0.01463, -0.7489, -0.3143, 0.5834, -0.7731, 0.2581, 0.5794, -0.946, 0.31, -0.09508, -0.7425, -0.1051, -0.6615, -0.875, 0.4839, -0.01571, -0.4721, 0.8812, 0.02411, -0.9157, 0.4013, 0.01964, -0.9157, 0.4013, 0.01964, -0.9374, -0.348, 0.01463, -0.946, 0.31, -0.09508, -0.93, 0.3227, -0.1758, 0.2937, 0.3785, 0.8777, 0.3541, -0.2714, 0.895, 0.7758, -0.3366, 0.5337, 0.6276, 0.5509, 0.5501, 0.1287, -0.009818, 0.9916, 0.08193, 0.01527, 0.9965, -0.08453, -0.04034, 0.9956, 0.08193, 0.01527, 0.9965, 0.04495, 0.09859, 0.9941, -0.08453, -0.04034, 0.9956, -0.1615, -0.0479, 0.9857, 0.04495, 0.09859, 0.9941, 0.08193, 0.01527, 0.9965, -0.003484, -0.0446, 0.999, -0.003484, -0.0446, 0.999, 0.08193, 0.01527, 0.9965, 0.1287, -0.009818, 0.9916, -0.06452, -0.2366, 0.9695, -0.06452, -0.2366, 0.9695, -0.4189, -0.4166, 0.8068, -0.1675, -0.7467, 0.6437, -0.003484, -0.0446, 0.999, -0.003484, -0.0446, 0.999, -0.6223, 0.1569, 0.7669, -0.5179, -0.2158, 0.8278, -0.1615, -0.0479, 0.9857, -0.4189, -0.4166, 0.8068, -0.6462, -0.4986, 0.5778, -0.3327, -0.8172, 0.4706, -0.1675, -0.7467, 0.6437, -0.6223, 0.1569, 0.7669, -0.8354, 0.1042, 0.5397, -0.7224, -0.3362, 0.6042, -0.5179, -0.2158, 0.8278, -0.9061, -0.4156, 0.07956, -0.7224, -0.3362, 0.6042, -0.8354, 0.1042, 0.5397, -0.9824, 0.1426, 0.121, -0.4054, -0.9048, 0.1306, -0.3327, -0.8172, 0.4706, -0.6462, -0.4986, 0.5778, -0.8353, -0.5462, 0.06282, -0.8353, -0.5462, 0.06282, -0.8391, -0.5379, -0.08116, -0.878, -0.4705, 0.08818, -0.4054, -0.9048, 0.1306, -0.9824, 0.1426, 0.121, -0.878, -0.4705, 0.08818, -0.2603, -0.681, -0.6844, -0.9061, -0.4156, 0.07956, -0.1498, -0.01463, 0.9886, -0.1385, -0.04278, 0.9894, 0.002919, -0.1559, 0.9878, -0.01207, 0.1413, 0.9899, 0.05841, 0.05447, 0.9968, -0.002976, -0.000368, 1.0, -0.01493, -0.1374, 0.9904, -0.002976, -0.000368, 1.0, -0.08823, 0.06786, 0.9938, -0.01493, -0.1374, 0.9904, 0.05841, 0.05447, 0.9968, 0.1145, -0.167, 0.9793, 0.009763, -0.0595, 0.9982, -0.002976, -0.000368, 1.0, -0.002976, -0.000368, 1.0, 0.009763, -0.0595, 0.9982, -0.1216, -0.1625, 0.9792, -0.08823, 0.06786, 0.9938, -0.1231, -0.544, 0.83, -0.1216, -0.1625, 0.9792, 0.009763, -0.0595, 0.9982, -0.413, -0.4635, 0.784, 0.4049, -0.4421, 0.8004, 0.009763, -0.0595, 0.9982, 0.1145, -0.167, 0.9793, 0.0696, -0.5504, 0.832, 0.0696, -0.5504, 0.832, 0.003498, -0.7854, 0.619, 0.435, -0.6672, 0.6047, 0.4049, -0.4421, 0.8004, -0.413, -0.4635, 0.784, -0.3741, -0.7152, 0.5904, 0.05609, -0.7986, 0.5992, -0.1231, -0.544, 0.83, 0.003498, -0.7854, 0.619, -0.008469, -0.9998, 0.01688, 0.5156, -0.8531, 0.08019, 0.435, -0.6672, 0.6047, -0.3741, -0.7152, 0.5904, -0.4668, -0.8703, 0.1572, 0.0166, -0.9997, 0.01661, 0.05609, -0.7986, 0.5992, 0.4721, -0.4908, -0.7323, 0.0166, -0.9997, 0.01661, -0.4668, -0.8703, 0.1572, 0.09713, -0.9946, -0.03615, 0.09713, -0.9946, -0.03615, 0.5156, -0.8531, 0.08019, -0.008469, -0.9998, 0.01688, 0.03452, -0.9917, -0.1236, -0.01207, 0.1413, 0.9899, 0.002919, -0.1559, 0.9878, 0.3541, -0.2714, 0.895, 0.2937, 0.3785, 0.8777, -0.07033, 0.07815, 0.9945, -0.08501, 0.006116, 0.9964, -0.1385, -0.04278, 0.9894, 0.12, -0.032, 0.9923, 0.08978, -0.08157, 0.9926, 0.002919, -0.1559, 0.9878, -0.1385, -0.04278, 0.9894, -0.08501, 0.006116, 0.9964, -0.0551, -0.03828, 0.9977, -0.0551, -0.03828, 0.9977, -0.08501, 0.006116, 0.9964, -0.07033, 0.07815, 0.9945, 0.1155, 0.02864, 0.9929, 0.3541, -0.2714, 0.895, 0.002919, -0.1559, 0.9878, -0.0551, -0.03828, 0.9977, 0.08614, -0.5614, 0.8231, 0.4934, 0.2137, 0.8431, -0.0551, -0.03828, 0.9977, 0.1155, 0.02864, 0.9929, 0.4226, -0.1594, 0.8922, 0.7758, -0.3366, 0.5337, 0.3541, -0.2714, 0.895, 0.08614, -0.5614, 0.8231, 0.4398, -0.7402, 0.5086, 0.8286, 0.236, 0.5076, 0.4934, 0.2137, 0.8431, 0.4226, -0.1594, 0.8922, 0.7842, -0.3055, 0.5401, 0.8814, -0.4515, -0.1391, 0.7758, -0.3366, 0.5337, 0.4398, -0.7402, 0.5086, 0.5647, -0.8213, -0.08075, 0.9605, 0.2543, -0.1131, 0.8286, 0.236, 0.5076, 0.7842, -0.3055, 0.5401, 0.9047, -0.4134, -0.1029, 0.9047, -0.4134, -0.1029, 0.9, -0.3907, -0.1931, 0.8686, -0.4903, -0.07195, 0.9605, 0.2543, -0.1131, 0.5647, -0.8213, -0.08075, 0.8686, -0.4903, -0.07195, 0.6732, 0.1974, -0.7126, 0.8814, -0.4515, -0.1391, 0.4781, -0.374, 0.7947, -0.4315, -0.7824, 0.449, -0.01493, -0.1374, 0.9904, -0.08823, 0.06786, 0.9938, -0.07033, 0.07815, 0.9945, 0.08978, -0.08157, 0.9926, 0.8889, 0.4578, 0.01291, 0.07021, 0.7579, -0.6486, -0.4077, 0.2124, -0.8881, 0.5205, 0.4999, -0.6922, -0.1657, 0.9854, 0.03948, -0.2038, 0.6317, 0.7479, 0.07353, 0.6645, 0.7436, 0.3165, 0.9413, 0.1172, 0.67, -0.7375, -0.08525, 0.3122, -0.753, 0.5793, -0.3376, -0.8509, 0.4025, -0.3063, -0.9244, -0.2273, 0.3165, 0.9413, 0.1172, 0.07353, 0.6645, 0.7436, 0.5644, 0.1783, 0.806, 0.9681, 0.2194, 0.121, -0.9539, -0.2523, -0.1626, -0.812, -0.163, 0.5604, -0.6296, 0.5201, 0.5772, -0.6432, 0.7653, -0.02434, 0.9681, 0.2194, 0.121, 0.5644, 0.1783, 0.806, 0.3122, -0.753, 0.5793, 0.67, -0.7375, -0.08525, -0.3063, -0.9244, -0.2273, -0.3376, -0.8509, 0.4025, -0.812, -0.163, 0.5604, -0.9539, -0.2523, -0.1626, 0.6691, 0.342, 0.6598, 0.06825, 0.745, 0.6635, 0.3165, 0.9413, 0.1172, 0.9681, 0.2194, 0.121, -0.6432, 0.7653, -0.02434, -0.6296, 0.5201, 0.5772, -0.2038, 0.6317, 0.7479, -0.1657, 0.9854, 0.03948, 0.5644, 0.1783, 0.806, 0.07353, 0.6645, 0.7436, -0.2038, 0.6317, 0.7479, -0.6296, 0.5201, 0.5772, -0.812, -0.163, 0.5604, -0.3376, -0.8509, 0.4025, 0.3122, -0.753, 0.5793, 0.06825, 0.745, 0.6635, -0.137, 0.9258, 0.3522, -0.1657, 0.9854, 0.03948, 0.3165, 0.9413, 0.1172, -0.137, 0.9258, 0.3522, -0.457, 0.2797, 0.8444, -0.6432, 0.7653, -0.02434, -0.1657, 0.9854, 0.03948, -0.457, 0.2797, 0.8444, -0.455, -0.2128, 0.8647, -0.9539, -0.2523, -0.1626, -0.6432, 0.7653, -0.02434, -0.455, -0.2128, 0.8647, -0.4315, -0.7824, 0.449, -0.3063, -0.9244, -0.2273, -0.9539, -0.2523, -0.1626, -0.4315, -0.7824, 0.449, 0.4781, -0.374, 0.7947, 0.67, -0.7375, -0.08525, -0.3063, -0.9244, -0.2273, 0.4781, -0.374, 0.7947, 0.6691, 0.342, 0.6598, 0.9681, 0.2194, 0.121, 0.67, -0.7375, -0.08525, -0.3912, 0.6234, -0.677, -0.1249, 0.992, 0.01891, -0.7475, 0.3677, -0.5532, 0.04099, 0.6056, -0.7947, -0.7425, -0.1051, -0.6615, -0.9157, 0.4013, 0.01964, -0.6354, -0.5148, -0.5755, -0.5936, 0.264, -0.7602, 0.4721, -0.4908, -0.7323, 0.09713, -0.9946, -0.03615, 0.6701, -0.3726, -0.642, 0.03474, -0.6275, -0.7778, 0.8686, -0.4903, -0.07195, 0.9, -0.3907, -0.1931, 0.02268, 0.4922, -0.8702, 0.5815, -0.3373, -0.7404, -0.878, -0.4705, 0.08818, -0.8391, -0.5379, -0.08116, 0.3175, -0.2207, -0.9222, -0.5767, -0.5286, -0.6229, 0.2218, 0.6443, -0.7319, 0.8889, 0.4578, 0.01291, 0.5205, 0.4999, -0.6922, 0.4567, 0.3186, -0.8306, 0.9, -0.3907, -0.1931, 0.4721, -0.4908, -0.7323, 0.03474, -0.6275, -0.7778, 0.02268, 0.4922, -0.8702, 0.6732, 0.1974, -0.7126, 0.8686, -0.4903, -0.07195, 0.5815, -0.3373, -0.7404, 0.514, -0.2313, -0.826, -0.1249, 0.992, 0.01891, -0.1596, 0.9789, -0.1278, -0.5378, -0.1453, -0.8305, -0.7475, 0.3677, -0.5532, -0.9157, 0.4013, 0.01964, -0.93, 0.3227, -0.1758, -0.08894, -0.3871, -0.9177, -0.6354, -0.5148, -0.5755, -0.2603, -0.681, -0.6844, -0.878, -0.4705, 0.08818, -0.5767, -0.5286, -0.6229, -0.5124, -0.3712, -0.7744, 0.09713, -0.9946, -0.03615, 0.03452, -0.9917, -0.1236, 0.4718, 0.1963, -0.8596, 0.6701, -0.3726, -0.642, 0.07021, 0.7579, -0.6486, 0.6732, 0.1974, -0.7126, 0.514, -0.2313, -0.826, -0.4077, 0.2124, -0.8881, 0.03452, -0.9917, -0.1236, -0.2603, -0.681, -0.6844, -0.5124, -0.3712, -0.7744, 0.4718, 0.1963, -0.8596, -0.8391, -0.5379, -0.08116, -0.7425, -0.1051, -0.6615, -0.5936, 0.264, -0.7602, 0.3175, -0.2207, -0.9222, -0.1596, 0.9789, -0.1278, 0.2218, 0.6443, -0.7319, 0.4567, 0.3186, -0.8306, -0.5378, -0.1453, -0.8305, -0.93, 0.3227, -0.1758, -0.3912, 0.6234, -0.677, 0.04099, 0.6056, -0.7947, -0.08894, -0.3871, -0.9177, 0.5815, -0.3373, -0.7404, 0.02268, 0.4922, -0.8702, -0.3869, 0.4716, -0.7924, 0.3965, -0.2953, -0.8692, -0.08894, -0.3871, -0.9177, 0.04099, 0.6056, -0.7947, -0.3751, -0.5068, -0.7762, -0.04447, -0.002724, -0.999, 0.5205, 0.4999, -0.6922, -0.4077, 0.2124, -0.8881, -0.5978, -0.1297, -0.7911, 0.368, 0.4359, -0.8213, 0.514, -0.2313, -0.826, 0.5815, -0.3373, -0.7404, 0.3965, -0.2953, -0.8692, -0.01562, 0.02433, -0.9996, -0.5767, -0.5286, -0.6229, 0.3175, -0.2207, -0.9222, 0.5443, 0.06765, -0.8362, -0.5475, -0.341, -0.7642, 0.4567, 0.3186, -0.8306, 0.5205, 0.4999, -0.6922, 0.368, 0.4359, -0.8213, -0.1935, 0.09761, -0.9762, 0.02268, 0.4922, -0.8702, 0.03474, -0.6275, -0.7778, 0.3473, 0.4797, -0.8058, -0.3869, 0.4716, -0.7924, -0.5124, -0.3712, -0.7744, -0.5767, -0.5286, -0.6229, -0.5475, -0.341, -0.7642, -0.06991, -0.1282, -0.9893, 0.04099, 0.6056, -0.7947, -0.7475, 0.3677, -0.5532, -0.6172, 0.2001, -0.761, -0.3751, -0.5068, -0.7762, -0.4077, 0.2124, -0.8881, 0.514, -0.2313, -0.826, -0.01562, 0.02433, -0.9996, -0.5978, -0.1297, -0.7911, 0.3175, -0.2207, -0.9222, -0.5936, 0.264, -0.7602, 0.182, -0.5552, -0.8116, 0.5443, 0.06765, -0.8362, -0.7475, 0.3677, -0.5532, -0.5378, -0.1453, -0.8305, -0.3171, -0.4819, -0.8169, -0.6172, 0.2001, -0.761, 0.03474, -0.6275, -0.7778, 0.6701, -0.3726, -0.642, 0.6251, -0.273, -0.7313, 0.3473, 0.4797, -0.8058, -0.5378, -0.1453, -0.8305, 0.4567, 0.3186, -0.8306, -0.1935, 0.09761, -0.9762, -0.3171, -0.4819, -0.8169, 0.6701, -0.3726, -0.642, 0.4718, 0.1963, -0.8596, 0.2925, 0.5018, -0.814, 0.6251, -0.273, -0.7313, -0.5936, 0.264, -0.7602, -0.6354, -0.5148, -0.5755, -0.4774, -0.4497, -0.7549, 0.182, -0.5552, -0.8116, 0.4718, 0.1963, -0.8596, -0.5124, -0.3712, -0.7744, -0.06991, -0.1282, -0.9893, 0.2925, 0.5018, -0.814, -0.6354, -0.5148, -0.5755, -0.08894, -0.3871, -0.9177, -0.04447, -0.002724, -0.999, -0.4774, -0.4497, -0.7549, -0.5978, -0.1297, -0.7911, -0.01562, 0.02433, -0.9996, 0.3965, -0.2953, -0.8692, -0.3869, 0.4716, -0.7924, 0.3473, 0.4797, -0.8058, 0.6251, -0.273, -0.7313, 0.2925, 0.5018, -0.814, -0.06991, -0.1282, -0.9893, -0.5475, -0.341, -0.7642, 0.5443, 0.06765, -0.8362, 0.182, -0.5552, -0.8116, -0.4774, -0.4497, -0.7549, -0.04447, -0.002724, -0.999, -0.3751, -0.5068, -0.7762, -0.6172, 0.2001, -0.761, -0.3171, -0.4819, -0.8169, -0.1935, 0.09761, -0.9762, 0.368, 0.4359, -0.8213])] * 3)])

# ---- objects
ob_cylinder_002 = bpy.data.objects.new('Cylinder.002', me_cylinder_002)

# ---- transforms, parenting, visibility, modifiers, constraints
ob_cylinder_002.location = (0.0, 0.0, 0.0)
_vg = ob_cylinder_002.vertex_groups.new(name='Head')

# ---- collection membership
col_collection.objects.link(ob_cylinder_002)

# ---- scene / render settings (as saved in the file)
scene.frame_start = 1; scene.frame_end = 250; scene.frame_set(15)
scene.render.engine = 'BLENDER_EEVEE_NEXT'
scene.cycles.sampling_pattern = 'TABULATED_SOBOL'
bpy.context.view_layer.update()

# ---- added for rendering (the .blend has no active camera and no usable light): camera, sun
cam_auto = bpy.data.cameras.new('AutoCamera')
cam_auto.lens = 50.0
cam_auto.sensor_width = 36.0
cam_auto.clip_end = 1000.0
ob_auto_camera = bpy.data.objects.new('AutoCamera', cam_auto)
scene.collection.objects.link(ob_auto_camera)
ob_auto_camera.location = (9.63993, -11.9405, 10.0435)
ob_auto_camera.rotation_euler = (1.09748, -7.21219e-08, 0.694738)
scene.camera = ob_auto_camera
light_auto_sun = bpy.data.lights.new('AutoSun', 'SUN')
light_auto_sun.energy = 3.0
light_auto_sun.angle = 0.0523599
ob_auto_sun = bpy.data.objects.new('AutoSun', light_auto_sun)
scene.collection.objects.link(ob_auto_sun)
ob_auto_sun.rotation_euler = (0.872665, 0.174533, 0.523599)
bpy.context.view_layer.update()
